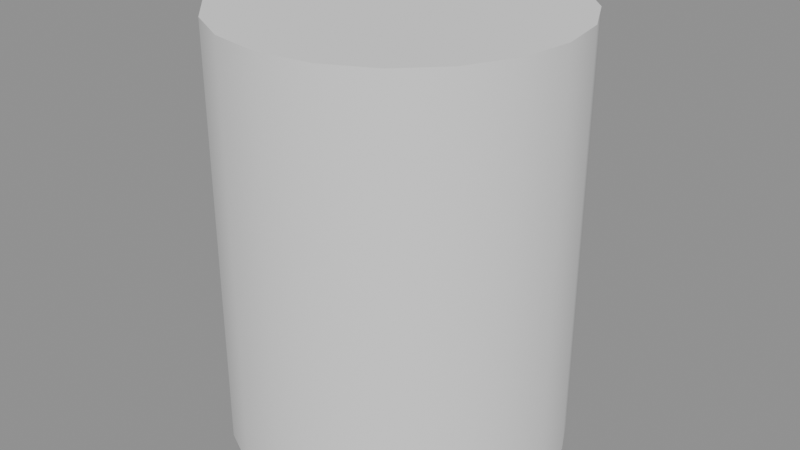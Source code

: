 # Source: ModernTie_Dense.blend  (saved by Blender 5.2.45; exported with 4.5.12 LTS)
import bpy
from mathutils import Matrix  # noqa: F401  (used for matrix-valued properties, if any)

bpy.ops.wm.read_factory_settings(use_empty=True)
scene = bpy.context.scene
scene.name = 'Scene'

# ---- meshes
me_moderntie_dense = bpy.data.meshes.new('ModernTie_Dense')
me_moderntie_dense.from_pydata([(0.0, 0.2, -1.125), (0.0, 0.2, -0.625), (-0.0618, 0.1902, -1.125), (-0.0618, 0.1902, -0.625), (-0.1176, 0.1618, -1.125), (-0.1176, 0.1618, -0.625), (-0.1618, 0.1176, -1.125), (-0.1618, 0.1176, -0.625), (-0.1902, 0.0618, -1.125), (-0.1902, 0.0618, -0.625), (-0.2, 0.0, -1.125), (-0.2, 0.0, -0.625), (-0.1902, -0.0618, -1.125), (-0.1902, -0.0618, -0.625), (-0.1618, -0.1176, -1.125), (-0.1618, -0.1176, -0.625), (-0.1176, -0.1618, -1.125), (-0.1176, -0.1618, -0.625), (-0.0618, -0.1902, -1.125), (-0.0618, -0.1902, -0.625), (0.0, -0.2, -1.125), (0.0, -0.2, -0.625), (0.0618, -0.1902, -1.125), (0.0618, -0.1902, -0.625), (0.1176, -0.1618, -1.125), (0.1176, -0.1618, -0.625), (0.1618, -0.1176, -1.125), (0.1618, -0.1176, -0.625), (0.1902, -0.0618, -1.125), (0.1902, -0.0618, -0.625), (0.2, 0.0, -1.125), (0.2, 0.0, -0.625), (0.1902, 0.0618, -1.125), (0.1902, 0.0618, -0.625), (0.1618, 0.1176, -1.125), (0.1618, 0.1176, -0.625), (0.1176, 0.1618, -1.125), (0.1176, 0.1618, -0.625), (0.0618, 0.1902, -1.125), (0.0618, 0.1902, -0.625), (0.0, 0.2, -1.125), (-0.0618, 0.1902, -1.125), (-0.1902, 0.0618, -1.125), (-0.2, 0.0, -1.125), (-0.1176, -0.1618, -1.125), (-0.0618, -0.1902, -1.125), (0.1176, -0.1618, -1.125), (0.1618, -0.1176, -1.125), (0.1902, 0.0618, -1.125), (0.1618, 0.1176, -1.125), (0.0618, 0.1902, -1.125), (0.0, 0.2, -0.625), (-0.0618, 0.1902, -0.625), (-0.1902, 0.0618, -0.625), (-0.2, 0.0, -0.625), (-0.1176, -0.1618, -0.625), (-0.0618, -0.1902, -0.625), (0.1176, -0.1618, -0.625), (0.1618, -0.1176, -0.625), (0.1902, 0.0618, -0.625), (0.1618, 0.1176, -0.625), (0.0618, 0.1902, -0.625), (-0.1176, 0.1618, -1.125), (-0.1902, -0.0618, -1.125), (0.0, -0.2, -1.125), (0.1902, -0.0618, -1.125), (0.1176, 0.1618, -1.125), (-0.1176, 0.1618, -0.625), (-0.1902, -0.0618, -0.625), (0.0, -0.2, -0.625), (0.1902, -0.0618, -0.625), (0.1176, 0.1618, -0.625), (-0.1618, 0.1176, -1.125), (-0.1618, -0.1176, -1.125), (0.0618, -0.1902, -1.125), (0.2, 0.0, -1.125), (-0.1618, 0.1176, -0.625), (-0.1618, -0.1176, -0.625), (0.0618, -0.1902, -0.625), (0.2, 0.0, -0.625)], [], [(41, 51, 40), (41, 67, 52), (72, 67, 62), (42, 76, 72), (43, 53, 42), (63, 54, 43), (73, 68, 63), (44, 77, 73), (45, 55, 44), (64, 56, 45), (74, 69, 64), (46, 78, 74), (47, 57, 46), (65, 58, 47), (75, 70, 65), (48, 79, 75), (49, 59, 48), (66, 60, 49), (17, 33, 1), (50, 71, 66), (40, 39, 50), (26, 10, 2), (41, 52, 51), (41, 62, 67), (72, 76, 67), (42, 53, 76), (43, 54, 53), (63, 68, 54), (73, 77, 68), (44, 55, 77), (45, 56, 55), (64, 69, 56), (74, 78, 69), (46, 57, 78), (47, 58, 57), (65, 70, 58), (75, 79, 70), (48, 59, 79), (49, 60, 59), (66, 71, 60), (1, 3, 5), (5, 7, 9), (9, 11, 13), (13, 15, 17), (17, 19, 21), (21, 23, 25), (25, 27, 29), (29, 31, 33), (33, 35, 37), (37, 61, 1), (1, 5, 9), (9, 13, 17), (17, 21, 25), (25, 29, 33), (33, 37, 1), (1, 9, 17), (17, 25, 33), (50, 39, 71), (40, 51, 39), (2, 0, 38), (38, 36, 34), (34, 32, 30), (30, 28, 26), (26, 24, 22), (22, 20, 18), (18, 16, 14), (14, 12, 10), (10, 8, 6), (6, 4, 2), (2, 38, 34), (34, 30, 26), (26, 22, 18), (18, 14, 10), (10, 6, 2), (2, 34, 26), (26, 18, 10)])
me_moderntie_dense.polygons.foreach_set('use_smooth', [True] * 76)
_uv = me_moderntie_dense.uv_layers.new(name='Archived source UV (excluded from untextured export)')
_uv.uv.foreach_set('vector', [0.95, 0.5, 1.0, 1.0, 1.0, 0.5, 0.95, 0.5, 0.9, 1.0, 0.95, 1.0, 0.85, 0.5, 0.9, 1.0, 0.9, 0.5, 0.8, 0.5, 0.85, 1.0, 0.85, 0.5, 0.75, 0.5, 0.8, 1.0, 0.8, 0.5, 0.7, 0.5, 0.75, 1.0, 0.75, 0.5, 0.65, 0.5, 0.7, 1.0, 0.7, 0.5, 0.6, 0.5, 0.65, 1.0, 0.65, 0.5, 0.55, 0.5, 0.6, 1.0, 0.6, 0.5, 0.5, 0.5, 0.55, 1.0, 0.55, 0.5, 0.45, 0.5, 0.5, 1.0, 0.5, 0.5, 0.4, 0.5, 0.45, 1.0, 0.45, 0.5, 0.35, 0.5, 0.4, 1.0, 0.4, 0.5, 0.3, 0.5, 0.35, 1.0, 0.35, 0.5, 0.25, 0.5, 0.3, 1.0, 0.3, 0.5, 0.2, 0.5, 0.25, 1.0, 0.25, 0.5, 0.15, 0.5, 0.2, 1.0, 0.2, 0.5, 0.1, 0.5, 0.15, 1.0, 0.15, 0.5, 0.3911, 0.05584, 0.02175, 0.3242, 0.25, 0.49, 0.05, 0.5, 0.1, 1.0, 0.1, 0.5, 0.0, 0.5, 0.05, 1.0, 0.05, 0.5, 0.5558, 0.1089, 0.99, 0.25, 0.8242, 0.4783, 0.95, 0.5, 0.95, 1.0, 1.0, 1.0, 0.95, 0.5, 0.9, 0.5, 0.9, 1.0, 0.85, 0.5, 0.85, 1.0, 0.9, 1.0, 0.8, 0.5, 0.8, 1.0, 0.85, 1.0, 0.75, 0.5, 0.75, 1.0, 0.8, 1.0, 0.7, 0.5, 0.7, 1.0, 0.75, 1.0, 0.65, 0.5, 0.65, 1.0, 0.7, 1.0, 0.6, 0.5, 0.6, 1.0, 0.65, 1.0, 0.55, 0.5, 0.55, 1.0, 0.6, 1.0, 0.5, 0.5, 0.5, 1.0, 0.55, 1.0, 0.45, 0.5, 0.45, 1.0, 0.5, 1.0, 0.4, 0.5, 0.4, 1.0, 0.45, 1.0, 0.35, 0.5, 0.35, 1.0, 0.4, 1.0, 0.3, 0.5, 0.3, 1.0, 0.35, 1.0, 0.25, 0.5, 0.25, 1.0, 0.3, 1.0, 0.2, 0.5, 0.2, 1.0, 0.25, 1.0, 0.15, 0.5, 0.15, 1.0, 0.2, 1.0, 0.1, 0.5, 0.1, 1.0, 0.15, 1.0, 0.25, 0.49, 0.3242, 0.4783, 0.3911, 0.4442, 0.3911, 0.4442, 0.4442, 0.3911, 0.4783, 0.3242, 0.4783, 0.3242, 0.49, 0.25, 0.4783, 0.1758, 0.4783, 0.1758, 0.4442, 0.1089, 0.3911, 0.05584, 0.3911, 0.05584, 0.3242, 0.02175, 0.25, 0.01, 0.25, 0.01, 0.1758, 0.02175, 0.1089, 0.05584, 0.1089, 0.05584, 0.05584, 0.1089, 0.02175, 0.1758, 0.02175, 0.1758, 0.01, 0.25, 0.02175, 0.3242, 0.02175, 0.3242, 0.05584, 0.3911, 0.1089, 0.4442, 0.1089, 0.4442, 0.1758, 0.4783, 0.25, 0.49, 0.25, 0.49, 0.3911, 0.4442, 0.4783, 0.3242, 0.4783, 0.3242, 0.4783, 0.1758, 0.3911, 0.05584, 0.3911, 0.05584, 0.25, 0.01, 0.1089, 0.05584, 0.1089, 0.05584, 0.02175, 0.1758, 0.02175, 0.3242, 0.02175, 0.3242, 0.1089, 0.4442, 0.25, 0.49, 0.25, 0.49, 0.4783, 0.3242, 0.3911, 0.05584, 0.3911, 0.05584, 0.1089, 0.05584, 0.02175, 0.3242, 0.05, 0.5, 0.05, 1.0, 0.1, 1.0, 0.0, 0.5, 0.0, 1.0, 0.05, 1.0, 0.8242, 0.4783, 0.75, 0.49, 0.6758, 0.4783, 0.6758, 0.4783, 0.6089, 0.4442, 0.5558, 0.3911, 0.5558, 0.3911, 0.5217, 0.3242, 0.51, 0.25, 0.51, 0.25, 0.5217, 0.1758, 0.5558, 0.1089, 0.5558, 0.1089, 0.6089, 0.05584, 0.6758, 0.02175, 0.6758, 0.02175, 0.75, 0.01, 0.8242, 0.02175, 0.8242, 0.02175, 0.8911, 0.05584, 0.9442, 0.1089, 0.9442, 0.1089, 0.9783, 0.1758, 0.99, 0.25, 0.99, 0.25, 0.9783, 0.3242, 0.9442, 0.3911, 0.9442, 0.3911, 0.8911, 0.4442, 0.8242, 0.4783, 0.8242, 0.4783, 0.6758, 0.4783, 0.5558, 0.3911, 0.5558, 0.3911, 0.51, 0.25, 0.5558, 0.1089, 0.5558, 0.1089, 0.6758, 0.02175, 0.8242, 0.02175, 0.8242, 0.02175, 0.9442, 0.1089, 0.99, 0.25, 0.99, 0.25, 0.9442, 0.3911, 0.8242, 0.4783, 0.8242, 0.4783, 0.5558, 0.3911, 0.5558, 0.1089, 0.5558, 0.1089, 0.8242, 0.02175, 0.99, 0.25])
me_moderntie_dense.update()
me_moderntie_dense.normals_split_custom_set([tuple(v) for v in zip(*[iter([-0.309, 0.9511, 0.0, -3.266e-07, 1.0, 0.0, 3.266e-07, 1.0, 0.0, -0.309, 0.9511, 0.0, -0.5878, 0.809, 0.0, -0.309, 0.9511, 0.0, -0.809, 0.5878, 0.0, -0.5878, 0.809, 0.0, -0.5878, 0.809, 0.0, -0.9511, 0.309, 0.0, -0.809, 0.5878, 0.0, -0.809, 0.5878, 0.0, -1.0, 1.057e-07, 0.0, -0.9511, 0.309, 0.0, -0.9511, 0.309, 0.0, -0.9511, -0.309, 0.0, -1.0, -1.201e-07, 0.0, -1.0, 1.057e-07, 0.0, -0.809, -0.5878, 0.0, -0.9511, -0.309, 0.0, -0.9511, -0.309, 0.0, -0.5878, -0.809, 0.0, -0.809, -0.5878, 0.0, -0.809, -0.5878, 0.0, -0.309, -0.9511, 0.0, -0.5878, -0.809, 0.0, -0.5878, -0.809, 0.0, -3.266e-07, -1.0, 0.0, -0.309, -0.9511, 0.0, -0.309, -0.9511, 0.0, 0.309, -0.9511, 0.0, 3.266e-07, -1.0, 0.0, -3.266e-07, -1.0, 0.0, 0.5878, -0.809, 0.0, 0.309, -0.9511, 0.0, 0.309, -0.9511, 0.0, 0.809, -0.5878, 0.0, 0.5878, -0.809, 0.0, 0.5878, -0.809, 0.0, 0.9511, -0.309, 0.0, 0.809, -0.5878, 0.0, 0.809, -0.5878, 0.0, 1.0, -1.057e-07, 0.0, 0.9511, -0.309, 0.0, 0.9511, -0.309, 0.0, 0.9511, 0.309, 0.0, 1.0, 1.201e-07, 0.0, 1.0, -1.057e-07, 0.0, 0.809, 0.5878, 0.0, 0.9511, 0.309, 0.0, 0.9511, 0.309, 0.0, 0.5878, 0.809, 0.0, 0.809, 0.5878, 0.0, 0.809, 0.5878, 0.0, 2.233e-07, 0.0, 1.0, -6.041e-08, 0.0, 1.0, 1.239e-07, 0.0, 1.0, 0.309, 0.9511, 0.0, 0.5878, 0.809, 0.0, 0.5878, 0.809, 0.0, 3.266e-07, 1.0, 0.0, 0.309, 0.9511, 0.0, 0.309, 0.9511, 0.0, -9.624e-08, 0.0, -1.0, 1.271e-07, 0.0, -1.0, -1.249e-07, 0.0, -1.0, -0.309, 0.9511, 0.0, -0.309, 0.9511, 0.0, -3.266e-07, 1.0, 0.0, -0.309, 0.9511, 0.0, -0.5878, 0.809, 0.0, -0.5878, 0.809, 0.0, -0.809, 0.5878, 0.0, -0.809, 0.5878, 0.0, -0.5878, 0.809, 0.0, -0.9511, 0.309, 0.0, -0.9511, 0.309, 0.0, -0.809, 0.5878, 0.0, -1.0, 1.057e-07, 0.0, -1.0, -1.201e-07, 0.0, -0.9511, 0.309, 0.0, -0.9511, -0.309, 0.0, -0.9511, -0.309, 0.0, -1.0, -1.201e-07, 0.0, -0.809, -0.5878, 0.0, -0.809, -0.5878, 0.0, -0.9511, -0.309, 0.0, -0.5878, -0.809, 0.0, -0.5878, -0.809, 0.0, -0.809, -0.5878, 0.0, -0.309, -0.9511, 0.0, -0.309, -0.9511, 0.0, -0.5878, -0.809, 0.0, -3.266e-07, -1.0, 0.0, 3.266e-07, -1.0, 0.0, -0.309, -0.9511, 0.0, 0.309, -0.9511, 0.0, 0.309, -0.9511, 0.0, 3.266e-07, -1.0, 0.0, 0.5878, -0.809, 0.0, 0.5878, -0.809, 0.0, 0.309, -0.9511, 0.0, 0.809, -0.5878, 0.0, 0.809, -0.5878, 0.0, 0.5878, -0.809, 0.0, 0.9511, -0.309, 0.0, 0.9511, -0.309, 0.0, 0.809, -0.5878, 0.0, 1.0, -1.057e-07, 0.0, 1.0, 1.201e-07, 0.0, 0.9511, -0.309, 0.0, 0.9511, 0.309, 0.0, 0.9511, 0.309, 0.0, 1.0, 1.201e-07, 0.0, 0.809, 0.5878, 0.0, 0.809, 0.5878, 0.0, 0.9511, 0.309, 0.0, 0.5878, 0.809, 0.0, 0.5878, 0.809, 0.0, 0.809, 0.5878, 0.0, 1.239e-07, 0.0, 1.0, 0.0, 0.0, 1.0, 0.0, 0.0, 1.0, 0.0, 0.0, 1.0, 0.0, 0.0, 1.0, 1.843e-07, 0.0, 1.0, 1.843e-07, 0.0, 1.0, 0.0, 0.0, 1.0, 1.475e-06, 0.0, 1.0, 1.475e-06, 0.0, 1.0, 0.0, 0.0, 1.0, 2.233e-07, 0.0, 1.0, 2.233e-07, 0.0, 1.0, 0.0, 0.0, 1.0, 0.0, 0.0, 1.0, 0.0, 0.0, 1.0, 0.0, 0.0, 1.0, -1.843e-07, 0.0, 1.0, -1.843e-07, 0.0, 1.0, 0.0, 0.0, 1.0, -1.475e-06, 0.0, 1.0, -1.475e-06, 0.0, 1.0, 0.0, 0.0, 1.0, -6.041e-08, 0.0, 1.0, -6.041e-08, 0.0, 1.0, 0.0, 0.0, 1.0, 3.687e-07, 0.0, 1.0, 3.687e-07, 0.0, 1.0, 0.0, 0.0, 1.0, 1.239e-07, 0.0, 1.0, 1.239e-07, 0.0, 1.0, 0.0, 0.0, 1.0, 1.843e-07, 0.0, 1.0, 1.843e-07, 0.0, 1.0, 1.475e-06, 0.0, 1.0, 2.233e-07, 0.0, 1.0, 2.233e-07, 0.0, 1.0, 0.0, 0.0, 1.0, -1.843e-07, 0.0, 1.0, -1.843e-07, 0.0, 1.0, -1.475e-06, 0.0, 1.0, -6.041e-08, 0.0, 1.0, -6.041e-08, 0.0, 1.0, 3.687e-07, 0.0, 1.0, 1.239e-07, 0.0, 1.0, 1.239e-07, 0.0, 1.0, 1.843e-07, 0.0, 1.0, 2.233e-07, 0.0, 1.0, 2.233e-07, 0.0, 1.0, -1.843e-07, 0.0, 1.0, -6.041e-08, 0.0, 1.0, 0.309, 0.9511, 0.0, 0.309, 0.9511, 0.0, 0.5878, 0.809, 0.0, 3.266e-07, 1.0, 0.0, -3.266e-07, 1.0, 0.0, 0.309, 0.9511, 0.0, -1.249e-07, 0.0, -1.0, 0.0, 0.0, -1.0, 0.0, 0.0, -1.0, 0.0, 0.0, -1.0, 0.0, 0.0, -1.0, -7.559e-07, 0.0, -1.0, -7.559e-07, 0.0, -1.0, 0.0, 0.0, -1.0, 0.0, 0.0, -1.0, 0.0, 0.0, -1.0, 0.0, 0.0, -1.0, -9.624e-08, 0.0, -1.0, -9.624e-08, 0.0, -1.0, 0.0, 0.0, -1.0, 0.0, 0.0, -1.0, 0.0, 0.0, -1.0, 0.0, 0.0, -1.0, 0.0, 0.0, -1.0, 0.0, 0.0, -1.0, 0.0, 0.0, -1.0, 0.0, 0.0, -1.0, 0.0, 0.0, -1.0, 0.0, 0.0, -1.0, 1.271e-07, 0.0, -1.0, 1.271e-07, 0.0, -1.0, 0.0, 0.0, -1.0, -1.475e-06, 0.0, -1.0, -1.475e-06, 0.0, -1.0, 0.0, 0.0, -1.0, -1.249e-07, 0.0, -1.0, -1.249e-07, 0.0, -1.0, 0.0, 0.0, -1.0, -7.559e-07, 0.0, -1.0, -7.559e-07, 0.0, -1.0, 0.0, 0.0, -1.0, -9.624e-08, 0.0, -1.0, -9.624e-08, 0.0, -1.0, 0.0, 0.0, -1.0, 0.0, 0.0, -1.0, 0.0, 0.0, -1.0, 0.0, 0.0, -1.0, 1.271e-07, 0.0, -1.0, 1.271e-07, 0.0, -1.0, -1.475e-06, 0.0, -1.0, -1.249e-07, 0.0, -1.0, -1.249e-07, 0.0, -1.0, -7.559e-07, 0.0, -1.0, -9.624e-08, 0.0, -1.0, -9.624e-08, 0.0, -1.0, 0.0, 0.0, -1.0, 1.271e-07, 0.0, -1.0])] * 3)])

# ---- objects
ob_moderntie_dense = bpy.data.objects.new('ModernTie_Dense', me_moderntie_dense)

# ---- transforms, parenting, visibility, modifiers, constraints
ob_moderntie_dense.location = (0.0, 0.0, 0.0)

# ---- collection membership
scene.collection.objects.link(ob_moderntie_dense)

# ---- scene / render settings (as saved in the file)
scene.frame_start = 1; scene.frame_end = 250; scene.frame_set(1)
scene.render.engine = 'BLENDER_EEVEE_NEXT'
scene.render.bake_bias = 0.0
scene.render.bake_samples = 0
scene.render.compositor_device = 'GPU'
scene.eevee.use_volume_custom_range = False
scene.eevee.fast_gi_thickness_near = 0.1
scene.eevee.fast_gi_thickness_far = 0.0
scene.eevee.ray_tracing_options.screen_trace_thickness = 0.1
bpy.context.view_layer.update()

# ---- added for rendering (the .blend has no active camera and no usable light): camera, sun + grey world if the file has none
cam_auto = bpy.data.cameras.new('AutoCamera')
cam_auto.lens = 50.0
cam_auto.sensor_width = 36.0
cam_auto.clip_end = 1000.0
ob_auto_camera = bpy.data.objects.new('AutoCamera', cam_auto)
scene.collection.objects.link(ob_auto_camera)
ob_auto_camera.location = (0.698529, -0.838235, -0.316177)
ob_auto_camera.rotation_euler = (1.09748, -7.21219e-08, 0.694738)
scene.camera = ob_auto_camera
light_auto_sun = bpy.data.lights.new('AutoSun', 'SUN')
light_auto_sun.energy = 3.0
light_auto_sun.angle = 0.0523599
ob_auto_sun = bpy.data.objects.new('AutoSun', light_auto_sun)
scene.collection.objects.link(ob_auto_sun)
ob_auto_sun.rotation_euler = (0.872665, 0.174533, 0.523599)
if scene.world is None:
    world_auto = bpy.data.worlds.new('AutoWorld')
    world_auto.color = (0.3, 0.3, 0.3)
    scene.world = world_auto
bpy.context.view_layer.update()
